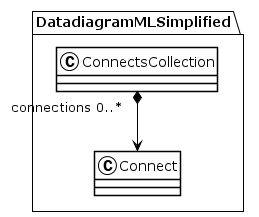

The diagram above was rendered by PlantUML. Its source (embedded in the PNG):
@startuml
!theme plain
package DatadiagramMLSimplified {
class ConnectsCollection {
}
ConnectsCollection "connections 0..*" *--> Connect
class Connect {
}
}
@enduml